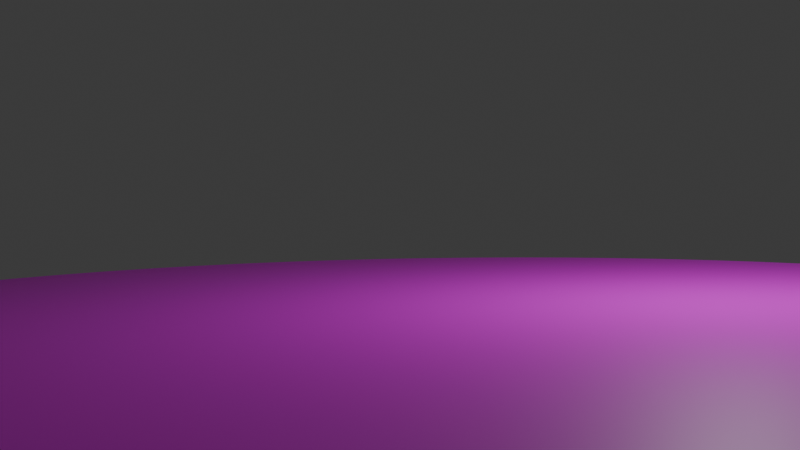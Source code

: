 # Source: Wizard101.blend  (saved by Blender 4.0.36; exported with 4.5.12 LTS)
import bpy
from mathutils import Matrix  # noqa: F401  (used for matrix-valued properties, if any)

bpy.ops.wm.read_factory_settings(use_empty=True)
scene = bpy.context.scene
scene.name = 'Scene'

# ---- collections
col_collection = bpy.data.collections.new('Collection'); scene.collection.children.link(col_collection)

# ---- images (referenced by path relative to the original .blend; pixels are not part of the script)
import os
ASSET_DIR = os.environ.get("B2B_ASSET_DIR", "")  # directory of the original .blend (textures are referenced by path, not embedded)
HERE = os.path.dirname(os.path.abspath(__file__))  # packed textures are extracted next to this script under _unpacked/

def load_image(name, relpath, width, height, colorspace="sRGB"):
    """Load a texture the original file referenced (path relative to the .blend, or extracted next to this script)."""
    p = next((c for c in (os.path.join(HERE, relpath), os.path.join(ASSET_DIR, relpath)) if relpath and os.path.exists(c)), "")
    if p:
        img = bpy.data.images.load(p, check_existing=True)
        img.name = name
    else:  # same state as the original file: an image datablock whose file is absent (Cycles renders it pink)
        img = bpy.data.images.new(name, width, height)
        img.source = "FILE"
        img.filepath = "//" + (relpath or name)
    img.colorspace_settings.name = colorspace
    return img
img_wizard101_png = load_image('Wizard101.png', 'Wizard101.png', 1024, 1024, 'sRGB')

# ---- materials (node trees are filled in below, after node groups)
mat_material_001 = bpy.data.materials.new('Material.001')
mat_material_001.use_transparent_shadow = False
mat_material_002 = bpy.data.materials.new('Material.002')
mat_material_002.use_transparent_shadow = False

# ---- material node trees
mat_material_001.use_nodes = True; mat_material_001.node_tree.nodes.clear()
_N = mat_material_001.node_tree.nodes; _L = mat_material_001.node_tree.links
n0 = _N.new('ShaderNodeBsdfPrincipled'); n0.name = 'Principled BSDF'; n0.location = (10, 300)
n0.inputs[0].default_value = (0.214, 0.09672, 0.06006, 1.0)
n0.inputs[3].default_value = 1.45
n1 = _N.new('ShaderNodeOutputMaterial'); n1.name = 'Material Output'; n1.location = (300, 300)
_L.new(n0.outputs[0], n1.inputs[0])
n1.is_active_output = True
mat_material_002.use_nodes = True; mat_material_002.node_tree.nodes.clear()
_N = mat_material_002.node_tree.nodes; _L = mat_material_002.node_tree.links
n0 = _N.new('ShaderNodeBsdfPrincipled'); n0.name = 'Principled BSDF'; n0.location = (10, 300)
n0.inputs[3].default_value = 1.45
n1 = _N.new('ShaderNodeOutputMaterial'); n1.name = 'Material Output'; n1.location = (300, 300)
n2 = _N.new('ShaderNodeTexImage'); n2.name = 'Image Texture'; n2.location = (-280, 260)
n2.image = img_wizard101_png
_L.new(n0.outputs[0], n1.inputs[0])
_L.new(n2.outputs[0], n0.inputs[0])
n1.is_active_output = True

# ---- world
world_world = bpy.data.worlds.new('World'); scene.world = world_world
world_world.use_nodes = True; world_world.node_tree.nodes.clear()
_N = world_world.node_tree.nodes; _L = world_world.node_tree.links
n0 = _N.new('ShaderNodeOutputWorld'); n0.name = 'World Output'; n0.location = (300, 300)
n1 = _N.new('ShaderNodeBackground'); n1.name = 'Background'; n1.location = (10, 300)
n1.inputs[0].default_value = (0.05088, 0.05088, 0.05088, 1.0)
_L.new(n1.outputs[0], n0.inputs[0])
n0.is_active_output = True
world_world.color = (0.05088, 0.05088, 0.05088)
world_world.use_sun_shadow = False
world_world.sun_shadow_jitter_overblur = 0.0

# ---- cameras
cam_camera = bpy.data.cameras.new('Camera')
cam_camera.clip_end = 100.0
cam_camera.ortho_scale = 7.314

# ---- lights
light_light = bpy.data.lights.new('Light', 'POINT')
light_light.transmission_factor = 0.0
light_light.use_soft_falloff = False
light_light.energy = 1000.0
light_light.shadow_soft_size = 0.1
light_light.shadow_maximum_resolution = 0.006
light_light.use_absolute_resolution = True

# ---- meshes
me_cylinder = bpy.data.meshes.new('Cylinder')
me_cylinder.from_pydata([(0.0, 10.0, -0.25), (0.0, 10.0, 0.25), (0.9802, 9.952, -0.25), (0.9802, 9.952, 0.25), (1.951, 9.808, -0.25), (1.951, 9.808, 0.25), (2.903, 9.569, -0.25), (2.903, 9.569, 0.25), (3.827, 9.239, -0.25), (3.827, 9.239, 0.25), (4.714, 8.819, -0.25), (4.714, 8.819, 0.25), (5.556, 8.315, -0.25), (5.556, 8.315, 0.25), (6.344, 7.73, -0.25), (6.344, 7.73, 0.25), (7.071, 7.071, -0.25), (7.071, 7.071, 0.25), (7.73, 6.344, -0.25), (7.73, 6.344, 0.25), (8.315, 5.556, -0.25), (8.315, 5.556, 0.25), (8.819, 4.714, -0.25), (8.819, 4.714, 0.25), (9.239, 3.827, -0.25), (9.239, 3.827, 0.25), (9.569, 2.903, -0.25), (9.569, 2.903, 0.25), (9.808, 1.951, -0.25), (9.808, 1.951, 0.25), (9.952, 0.9802, -0.25), (9.952, 0.9802, 0.25), (10.0, 0.0, -0.25), (10.0, 0.0, 0.25), (9.952, -0.9802, -0.25), (9.952, -0.9802, 0.25), (9.808, -1.951, -0.25), (9.808, -1.951, 0.25), (9.569, -2.903, -0.25), (9.569, -2.903, 0.25), (9.239, -3.827, -0.25), (9.239, -3.827, 0.25), (8.819, -4.714, -0.25), (8.819, -4.714, 0.25), (8.315, -5.556, -0.25), (8.315, -5.556, 0.25), (7.73, -6.344, -0.25), (7.73, -6.344, 0.25), (7.071, -7.071, -0.25), (7.071, -7.071, 0.25), (6.344, -7.73, -0.25), (6.344, -7.73, 0.25), (5.556, -8.315, -0.25), (5.556, -8.315, 0.25), (4.714, -8.819, -0.25), (4.714, -8.819, 0.25), (3.827, -9.239, -0.25), (3.827, -9.239, 0.25), (2.903, -9.569, -0.25), (2.903, -9.569, 0.25), (1.951, -9.808, -0.25), (1.951, -9.808, 0.25), (0.9802, -9.952, -0.25), (0.9802, -9.952, 0.25), (0.0, -10.0, -0.25), (0.0, -10.0, 0.25), (-0.9802, -9.952, -0.25), (-0.9802, -9.952, 0.25), (-1.951, -9.808, -0.25), (-1.951, -9.808, 0.25), (-2.903, -9.569, -0.25), (-2.903, -9.569, 0.25), (-3.827, -9.239, -0.25), (-3.827, -9.239, 0.25), (-4.714, -8.819, -0.25), (-4.714, -8.819, 0.25), (-5.556, -8.315, -0.25), (-5.556, -8.315, 0.25), (-6.344, -7.73, -0.25), (-6.344, -7.73, 0.25), (-7.071, -7.071, -0.25), (-7.071, -7.071, 0.25), (-7.73, -6.344, -0.25), (-7.73, -6.344, 0.25), (-8.315, -5.556, -0.25), (-8.315, -5.556, 0.25), (-8.819, -4.714, -0.25), (-8.819, -4.714, 0.25), (-9.239, -3.827, -0.25), (-9.239, -3.827, 0.25), (-9.569, -2.903, -0.25), (-9.569, -2.903, 0.25), (-9.808, -1.951, -0.25), (-9.808, -1.951, 0.25), (-9.952, -0.9802, -0.25), (-9.952, -0.9802, 0.25), (-10.0, 0.0, -0.25), (-10.0, 0.0, 0.25), (-9.952, 0.9802, -0.25), (-9.952, 0.9802, 0.25), (-9.808, 1.951, -0.25), (-9.808, 1.951, 0.25), (-9.569, 2.903, -0.25), (-9.569, 2.903, 0.25), (-9.239, 3.827, -0.25), (-9.239, 3.827, 0.25), (-8.819, 4.714, -0.25), (-8.819, 4.714, 0.25), (-8.315, 5.556, -0.25), (-8.315, 5.556, 0.25), (-7.73, 6.344, -0.25), (-7.73, 6.344, 0.25), (-7.071, 7.071, -0.25), (-7.071, 7.071, 0.25), (-6.344, 7.73, -0.25), (-6.344, 7.73, 0.25), (-5.556, 8.315, -0.25), (-5.556, 8.315, 0.25), (-4.714, 8.819, -0.25), (-4.714, 8.819, 0.25), (-3.827, 9.239, -0.25), (-3.827, 9.239, 0.25), (-2.903, 9.569, -0.25), (-2.903, 9.569, 0.25), (-1.951, 9.808, -0.25), (-1.951, 9.808, 0.25), (-0.9802, 9.952, -0.25), (-0.9802, 9.952, 0.25)], [], [(0, 1, 3, 2), (2, 3, 5, 4), (4, 5, 7, 6), (6, 7, 9, 8), (8, 9, 11, 10), (10, 11, 13, 12), (12, 13, 15, 14), (14, 15, 17, 16), (16, 17, 19, 18), (18, 19, 21, 20), (20, 21, 23, 22), (22, 23, 25, 24), (24, 25, 27, 26), (26, 27, 29, 28), (28, 29, 31, 30), (30, 31, 33, 32), (32, 33, 35, 34), (34, 35, 37, 36), (36, 37, 39, 38), (38, 39, 41, 40), (40, 41, 43, 42), (42, 43, 45, 44), (44, 45, 47, 46), (46, 47, 49, 48), (48, 49, 51, 50), (50, 51, 53, 52), (52, 53, 55, 54), (54, 55, 57, 56), (56, 57, 59, 58), (58, 59, 61, 60), (60, 61, 63, 62), (62, 63, 65, 64), (64, 65, 67, 66), (66, 67, 69, 68), (68, 69, 71, 70), (70, 71, 73, 72), (72, 73, 75, 74), (74, 75, 77, 76), (76, 77, 79, 78), (78, 79, 81, 80), (80, 81, 83, 82), (82, 83, 85, 84), (84, 85, 87, 86), (86, 87, 89, 88), (88, 89, 91, 90), (90, 91, 93, 92), (92, 93, 95, 94), (94, 95, 97, 96), (96, 97, 99, 98), (98, 99, 101, 100), (100, 101, 103, 102), (102, 103, 105, 104), (104, 105, 107, 106), (106, 107, 109, 108), (108, 109, 111, 110), (110, 111, 113, 112), (112, 113, 115, 114), (114, 115, 117, 116), (116, 117, 119, 118), (118, 119, 121, 120), (120, 121, 123, 122), (122, 123, 125, 124), (3, 1, 127, 125, 123, 121, 119, 117, 115, 113, 111, 109, 107, 105, 103, 101, 99, 97, 95, 93, 91, 89, 87, 85, 83, 81, 79, 77, 75, 73, 71, 69, 67, 65, 63, 61, 59, 57, 55, 53, 51, 49, 47, 45, 43, 41, 39, 37, 35, 33, 31, 29, 27, 25, 23, 21, 19, 17, 15, 13, 11, 9, 7, 5), (124, 125, 127, 126), (126, 127, 1, 0), (0, 2, 4, 6, 8, 10, 12, 14, 16, 18, 20, 22, 24, 26, 28, 30, 32, 34, 36, 38, 40, 42, 44, 46, 48, 50, 52, 54, 56, 58, 60, 62, 64, 66, 68, 70, 72, 74, 76, 78, 80, 82, 84, 86, 88, 90, 92, 94, 96, 98, 100, 102, 104, 106, 108, 110, 112, 114, 116, 118, 120, 122, 124, 126)])
me_cylinder.polygons.foreach_set('material_index', [0, 0, 0, 0, 0, 0, 0, 0, 0, 0, 0, 0, 0, 0, 0, 0, 0, 0, 0, 0, 0, 0, 0, 0, 0, 0, 0, 0, 0, 0, 0, 0, 0, 0, 0, 0, 0, 0, 0, 0, 0, 0, 0, 0, 0, 0, 0, 0, 0, 0, 0, 0, 0, 0, 0, 0, 0, 0, 0, 0, 0, 0, 1, 0, 0, 0])
_uv = me_cylinder.uv_layers.new(name='UVMap')
_uv.uv.foreach_set('vector', [1.0, 0.5, 1.0, 1.0, 0.9844, 1.0, 0.9844, 0.5, 0.9844, 0.5, 0.9844, 1.0, 0.9688, 1.0, 0.9688, 0.5, 0.9688, 0.5, 0.9688, 1.0, 0.9531, 1.0, 0.9531, 0.5, 0.9531, 0.5, 0.9531, 1.0, 0.9375, 1.0, 0.9375, 0.5, 0.9375, 0.5, 0.9375, 1.0, 0.9219, 1.0, 0.9219, 0.5, 0.9219, 0.5, 0.9219, 1.0, 0.9062, 1.0, 0.9062, 0.5, 0.9062, 0.5, 0.9062, 1.0, 0.8906, 1.0, 0.8906, 0.5, 0.8906, 0.5, 0.8906, 1.0, 0.875, 1.0, 0.875, 0.5, 0.875, 0.5, 0.875, 1.0, 0.8594, 1.0, 0.8594, 0.5, 0.8594, 0.5, 0.8594, 1.0, 0.8438, 1.0, 0.8438, 0.5, 0.8438, 0.5, 0.8438, 1.0, 0.8281, 1.0, 0.8281, 0.5, 0.8281, 0.5, 0.8281, 1.0, 0.8125, 1.0, 0.8125, 0.5, 0.8125, 0.5, 0.8125, 1.0, 0.7969, 1.0, 0.7969, 0.5, 0.7969, 0.5, 0.7969, 1.0, 0.7812, 1.0, 0.7812, 0.5, 0.7812, 0.5, 0.7812, 1.0, 0.7656, 1.0, 0.7656, 0.5, 0.7656, 0.5, 0.7656, 1.0, 0.75, 1.0, 0.75, 0.5, 0.75, 0.5, 0.75, 1.0, 0.7344, 1.0, 0.7344, 0.5, 0.7344, 0.5, 0.7344, 1.0, 0.7188, 1.0, 0.7188, 0.5, 0.7188, 0.5, 0.7188, 1.0, 0.7031, 1.0, 0.7031, 0.5, 0.7031, 0.5, 0.7031, 1.0, 0.6875, 1.0, 0.6875, 0.5, 0.6875, 0.5, 0.6875, 1.0, 0.6719, 1.0, 0.6719, 0.5, 0.6719, 0.5, 0.6719, 1.0, 0.6562, 1.0, 0.6562, 0.5, 0.6562, 0.5, 0.6562, 1.0, 0.6406, 1.0, 0.6406, 0.5, 0.6406, 0.5, 0.6406, 1.0, 0.625, 1.0, 0.625, 0.5, 0.625, 0.5, 0.625, 1.0, 0.6094, 1.0, 0.6094, 0.5, 0.6094, 0.5, 0.6094, 1.0, 0.5938, 1.0, 0.5938, 0.5, 0.5938, 0.5, 0.5938, 1.0, 0.5781, 1.0, 0.5781, 0.5, 0.5781, 0.5, 0.5781, 1.0, 0.5625, 1.0, 0.5625, 0.5, 0.5625, 0.5, 0.5625, 1.0, 0.5469, 1.0, 0.5469, 0.5, 0.5469, 0.5, 0.5469, 1.0, 0.5312, 1.0, 0.5312, 0.5, 0.5312, 0.5, 0.5312, 1.0, 0.5156, 1.0, 0.5156, 0.5, 0.5156, 0.5, 0.5156, 1.0, 0.5, 1.0, 0.5, 0.5, 0.5, 0.5, 0.5, 1.0, 0.4844, 1.0, 0.4844, 0.5, 0.4844, 0.5, 0.4844, 1.0, 0.4688, 1.0, 0.4688, 0.5, 0.4688, 0.5, 0.4688, 1.0, 0.4531, 1.0, 0.4531, 0.5, 0.4531, 0.5, 0.4531, 1.0, 0.4375, 1.0, 0.4375, 0.5, 0.4375, 0.5, 0.4375, 1.0, 0.4219, 1.0, 0.4219, 0.5, 0.4219, 0.5, 0.4219, 1.0, 0.4062, 1.0, 0.4062, 0.5, 0.4062, 0.5, 0.4062, 1.0, 0.3906, 1.0, 0.3906, 0.5, 0.3906, 0.5, 0.3906, 1.0, 0.375, 1.0, 0.375, 0.5, 0.375, 0.5, 0.375, 1.0, 0.3594, 1.0, 0.3594, 0.5, 0.3594, 0.5, 0.3594, 1.0, 0.3438, 1.0, 0.3438, 0.5, 0.3438, 0.5, 0.3438, 1.0, 0.3281, 1.0, 0.3281, 0.5, 0.3281, 0.5, 0.3281, 1.0, 0.3125, 1.0, 0.3125, 0.5, 0.3125, 0.5, 0.3125, 1.0, 0.2969, 1.0, 0.2969, 0.5, 0.2969, 0.5, 0.2969, 1.0, 0.2812, 1.0, 0.2812, 0.5, 0.2812, 0.5, 0.2812, 1.0, 0.2656, 1.0, 0.2656, 0.5, 0.2656, 0.5, 0.2656, 1.0, 0.25, 1.0, 0.25, 0.5, 0.25, 0.5, 0.25, 1.0, 0.2344, 1.0, 0.2344, 0.5, 0.2344, 0.5, 0.2344, 1.0, 0.2188, 1.0, 0.2188, 0.5, 0.2188, 0.5, 0.2188, 1.0, 0.2031, 1.0, 0.2031, 0.5, 0.2031, 0.5, 0.2031, 1.0, 0.1875, 1.0, 0.1875, 0.5, 0.1875, 0.5, 0.1875, 1.0, 0.1719, 1.0, 0.1719, 0.5, 0.1719, 0.5, 0.1719, 1.0, 0.1562, 1.0, 0.1562, 0.5, 0.1562, 0.5, 0.1562, 1.0, 0.1406, 1.0, 0.1406, 0.5, 0.1406, 0.5, 0.1406, 1.0, 0.125, 1.0, 0.125, 0.5, 0.125, 0.5, 0.125, 1.0, 0.1094, 1.0, 0.1094, 0.5, 0.1094, 0.5, 0.1094, 1.0, 0.09375, 1.0, 0.09375, 0.5, 0.09375, 0.5, 0.09375, 1.0, 0.07812, 1.0, 0.07812, 0.5, 0.07812, 0.5, 0.07812, 1.0, 0.0625, 1.0, 0.0625, 0.5, 0.0625, 0.5, 0.0625, 1.0, 0.04688, 1.0, 0.04688, 0.5, 0.04688, 0.5, 0.04688, 1.0, 0.03125, 1.0, 0.03125, 0.5, 0.5452, 0.9544, 0.4998, 0.9566, 0.4544, 0.9544, 0.4094, 0.9477, 0.3653, 0.9367, 0.3225, 0.9213, 0.2814, 0.9019, 0.2424, 0.8785, 0.2059, 0.8514, 0.1722, 0.8209, 0.1417, 0.7872, 0.1146, 0.7507, 0.09123, 0.7117, 0.07179, 0.6706, 0.05647, 0.6278, 0.04543, 0.5837, 0.03876, 0.5388, 0.03652, 0.4934, 0.03876, 0.4479, 0.04543, 0.403, 0.05647, 0.3589, 0.07179, 0.3161, 0.09123, 0.275, 0.1146, 0.236, 0.1417, 0.1995, 0.1722, 0.1658, 0.2059, 0.1353, 0.2424, 0.1082, 0.2814, 0.0848, 0.3225, 0.06536, 0.3653, 0.05005, 0.4094, 0.039, 0.4544, 0.03233, 0.4998, 0.0301, 0.5452, 0.03233, 0.5902, 0.039, 0.6343, 0.05005, 0.6771, 0.06536, 0.7182, 0.0848, 0.7571, 0.1082, 0.7937, 0.1353, 0.8273, 0.1658, 0.8579, 0.1995, 0.885, 0.236, 0.9083, 0.275, 0.9278, 0.3161, 0.9431, 0.3589, 0.9541, 0.403, 0.9608, 0.4479, 0.963, 0.4934, 0.9608, 0.5388, 0.9541, 0.5837, 0.9431, 0.6278, 0.9278, 0.6706, 0.9083, 0.7117, 0.885, 0.7507, 0.8579, 0.7872, 0.8273, 0.8209, 0.7937, 0.8514, 0.7571, 0.8785, 0.7182, 0.9019, 0.6771, 0.9213, 0.6343, 0.9367, 0.5902, 0.9477, 0.03125, 0.5, 0.03125, 1.0, 0.01562, 1.0, 0.01562, 0.5, 0.01562, 0.5, 0.01562, 1.0, 0.0, 1.0, 0.0, 0.5, 0.75, 0.49, 0.7735, 0.4888, 0.7968, 0.4854, 0.8197, 0.4797, 0.8418, 0.4717, 0.8631, 0.4617, 0.8833, 0.4496, 0.9023, 0.4355, 0.9197, 0.4197, 0.9355, 0.4023, 0.9496, 0.3833, 0.9617, 0.3631, 0.9717, 0.3418, 0.9797, 0.3197, 0.9854, 0.2968, 0.9888, 0.2735, 0.99, 0.25, 0.9888, 0.2265, 0.9854, 0.2032, 0.9797, 0.1803, 0.9717, 0.1582, 0.9617, 0.1369, 0.9496, 0.1167, 0.9355, 0.09775, 0.9197, 0.08029, 0.9023, 0.06448, 0.8833, 0.05045, 0.8631, 0.03834, 0.8418, 0.02827, 0.8197, 0.02033, 0.7968, 0.01461, 0.7735, 0.01116, 0.75, 0.01, 0.7265, 0.01116, 0.7032, 0.01461, 0.6803, 0.02033, 0.6582, 0.02827, 0.6369, 0.03834, 0.6167, 0.05045, 0.5977, 0.06448, 0.5803, 0.08029, 0.5645, 0.09775, 0.5504, 0.1167, 0.5383, 0.1369, 0.5283, 0.1582, 0.5203, 0.1803, 0.5146, 0.2032, 0.5112, 0.2265, 0.51, 0.25, 0.5112, 0.2735, 0.5146, 0.2968, 0.5203, 0.3197, 0.5283, 0.3418, 0.5383, 0.3631, 0.5504, 0.3833, 0.5645, 0.4023, 0.5803, 0.4197, 0.5977, 0.4355, 0.6167, 0.4496, 0.6369, 0.4617, 0.6582, 0.4717, 0.6803, 0.4797, 0.7032, 0.4854, 0.7265, 0.4888])
me_cylinder.materials.append(mat_material_001)
me_cylinder.materials.append(mat_material_002)
me_cylinder.update()

# ---- objects
ob_light = bpy.data.objects.new('Light', light_light)
ob_camera = bpy.data.objects.new('Camera', cam_camera)
ob_cylinder = bpy.data.objects.new('Cylinder', me_cylinder)

# ---- transforms, parenting, visibility, modifiers, constraints
ob_light.location = (4.076, 1.005, 5.904)
ob_light.rotation_euler = (0.6503, 0.05522, 1.866)
ob_light.lock_rotations_4d = False
ob_light.empty_display_type = 'ARROWS'
ob_light.color = (0.0, 0.0, 0.0, 0.0)
ob_light.lineart.crease_threshold = 0.0
ob_camera.location = (-0.7178, -13.88, 1.995)
ob_camera.rotation_euler = (1.528, 0.0144, -0.005308)
ob_camera.lock_rotations_4d = False
ob_camera.empty_display_type = 'ARROWS'
ob_camera.color = (0.0, 0.0, 0.0, 0.0)
ob_camera.display_type = 'WIRE'
ob_camera.lineart.crease_threshold = 0.0
ob_cylinder.location = (0.0, 0.0, 0.0)

# ---- collection membership
col_collection.objects.link(ob_light)
col_collection.objects.link(ob_camera)
col_collection.objects.link(ob_cylinder)

# ---- scene / render settings (as saved in the file)
scene.camera = ob_camera
scene.frame_start = 1; scene.frame_end = 250; scene.frame_set(1)
scene.render.engine = 'BLENDER_EEVEE_NEXT'
scene.cycles.sampling_pattern = 'TABULATED_SOBOL'
bpy.context.view_layer.update()
